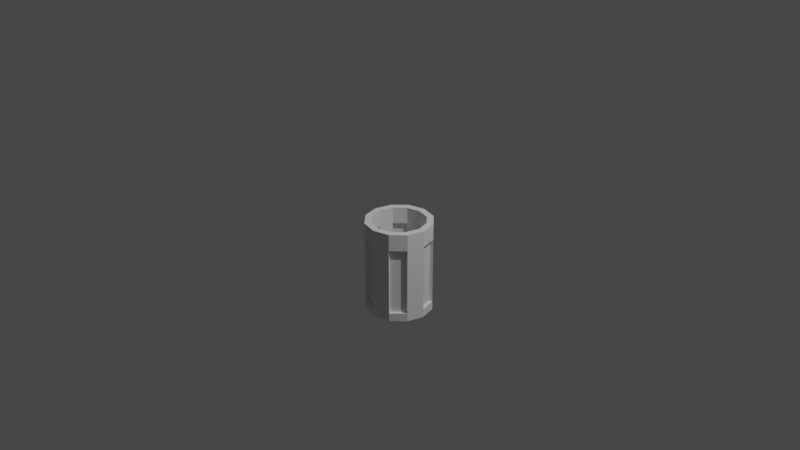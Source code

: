 # Source: multidecor_faceted_glass.blend  (saved by Blender 2.90.7; exported with 4.5.12 LTS)
import bpy
from mathutils import Matrix  # noqa: F401  (used for matrix-valued properties, if any)

bpy.ops.wm.read_factory_settings(use_empty=True)
scene = bpy.context.scene
scene.name = 'Scene'

# ---- collections
col_collection = bpy.data.collections.new('Collection'); scene.collection.children.link(col_collection)

# ---- world
world_world = bpy.data.worlds.new('World'); scene.world = world_world
world_world.use_nodes = True; world_world.node_tree.nodes.clear()
_N = world_world.node_tree.nodes; _L = world_world.node_tree.links
n0 = _N.new('ShaderNodeOutputWorld'); n0.name = 'World Output'; n0.location = (300, 300)
n1 = _N.new('ShaderNodeBackground'); n1.name = 'Background'; n1.location = (10, 300)
n1.inputs[0].default_value = (0.05088, 0.05088, 0.05088, 1.0)
_L.new(n1.outputs[0], n0.inputs[0])
n0.is_active_output = True
world_world.color = (0.05088, 0.05088, 0.05088)
world_world.use_sun_shadow = False
world_world.sun_shadow_jitter_overblur = 0.0

# ---- cameras
cam_camera = bpy.data.cameras.new('Camera')
cam_camera.clip_end = 100.0
cam_camera.ortho_scale = 7.314

# ---- lights
light_light = bpy.data.lights.new('Light', 'POINT')
light_light.transmission_factor = 0.0
light_light.energy = 1000.0
light_light.shadow_soft_size = 0.1
light_light.shadow_maximum_resolution = 0.006
light_light.use_absolute_resolution = True

# ---- meshes
me_cylinder_001 = bpy.data.meshes.new('Cylinder.001')
me_cylinder_001.from_pydata([(-4.719e-09, 0.36, -1.0), (-4.719e-09, 0.36, -0.01), (0.18, 0.3118, -1.0), (0.18, 0.3118, -0.01), (0.3118, 0.18, -1.0), (0.3118, 0.18, -0.01), (0.36, -2.261e-08, -1.0), (0.36, -2.261e-08, -0.01), (0.3118, -0.18, -1.0), (0.3118, -0.18, -0.01), (0.18, -0.3118, -1.0), (0.18, -0.3118, -0.01), (4.964e-08, -0.36, -1.0), (4.964e-08, -0.36, -0.01), (-0.18, -0.3118, -1.0), (-0.18, -0.3118, -0.01), (-0.3118, -0.18, -1.0), (-0.3118, -0.18, -0.01), (-0.36, -1.742e-07, -1.0), (-0.36, -1.742e-07, -0.01), (-0.3118, 0.18, -1.0), (-0.3118, 0.18, -0.01), (-0.18, 0.3118, -1.0), (-0.18, 0.3118, -0.01), (-4.719e-09, 0.36, -0.91), (-4.719e-09, 0.36, -0.19), (0.18, 0.3118, -0.19), (0.18, 0.3118, -0.91), (0.3118, 0.18, -0.19), (0.3118, 0.18, -0.91), (0.36, -2.261e-08, -0.19), (0.36, -2.261e-08, -0.91), (0.3118, -0.18, -0.19), (0.3118, -0.18, -0.91), (0.18, -0.3118, -0.19), (0.18, -0.3118, -0.91), (4.964e-08, -0.36, -0.19), (4.964e-08, -0.36, -0.91), (-0.18, -0.3118, -0.19), (-0.18, -0.3118, -0.91), (-0.3118, -0.18, -0.19), (-0.3118, -0.18, -0.91), (-0.36, -1.742e-07, -0.19), (-0.36, -1.742e-07, -0.91), (-0.3118, 0.18, -0.19), (-0.3118, 0.18, -0.91), (-0.18, 0.3118, -0.19), (-0.18, 0.3118, -0.91), (-3.266e-09, 0.324, -0.91), (-3.266e-09, 0.324, -0.19), (0.162, 0.2806, -0.19), (0.162, 0.2806, -0.91), (0.2806, 0.162, -0.19), (0.2806, 0.162, -0.91), (0.324, -2.677e-08, -0.19), (0.324, -2.677e-08, -0.91), (0.2806, -0.162, -0.19), (0.2806, -0.162, -0.91), (0.162, -0.2806, -0.19), (0.162, -0.2806, -0.91), (4.566e-08, -0.324, -0.19), (4.566e-08, -0.324, -0.91), (-0.162, -0.2806, -0.19), (-0.162, -0.2806, -0.91), (-0.2806, -0.162, -0.19), (-0.2806, -0.162, -0.91), (-0.324, -1.632e-07, -0.19), (-0.324, -1.632e-07, -0.91), (-0.2806, 0.162, -0.19), (-0.2806, 0.162, -0.91), (-0.162, 0.2806, -0.19), (-0.162, 0.2806, -0.91), (-3.411e-09, 0.2916, -0.91), (-3.411e-09, 0.2916, -0.19), (0.1458, 0.2525, -0.19), (0.1458, 0.2525, -0.91), (0.2525, 0.1458, -0.19), (0.2525, 0.1458, -0.91), (0.2916, -3.096e-08, -0.19), (0.2916, -3.096e-08, -0.91), (0.2525, -0.1458, -0.19), (0.2525, -0.1458, -0.91), (0.1458, -0.2525, -0.19), (0.1458, -0.2525, -0.91), (4.062e-08, -0.2916, -0.19), (4.062e-08, -0.2916, -0.91), (-0.1458, -0.2525, -0.19), (-0.1458, -0.2525, -0.91), (-0.2525, -0.1458, -0.19), (-0.2525, -0.1458, -0.91), (-0.2916, -1.538e-07, -0.19), (-0.2916, -1.538e-07, -0.91), (-0.2525, 0.1458, -0.19), (-0.2525, 0.1458, -0.91), (-0.1458, 0.2525, -0.19), (-0.1458, 0.2525, -0.91), (-7.158e-09, 0.2886, -0.01), (0.1443, 0.2499, -0.01), (0.2499, 0.1443, -0.01), (0.2886, -3.086e-08, -0.01), (0.2499, -0.1443, -0.01), (0.1443, -0.2499, -0.01), (3.641e-08, -0.2886, -0.01), (-0.1443, -0.2499, -0.01), (-0.2499, -0.1443, -0.01), (-0.2886, -1.524e-07, -0.01), (-0.2499, 0.1443, -0.01), (-0.1443, 0.2499, -0.01)], [], [(25, 1, 3, 26), (26, 3, 5, 28), (28, 5, 7, 30), (30, 7, 9, 32), (32, 9, 11, 34), (34, 11, 13, 36), (36, 13, 15, 38), (38, 15, 17, 40), (40, 17, 19, 42), (42, 19, 21, 44), (44, 21, 23, 46), (46, 23, 1, 25), (6, 14, 22), (22, 47, 24, 0), (47, 46, 25, 24), (20, 45, 47, 22), (32, 34, 58, 56), (18, 43, 45, 20), (43, 42, 44, 45), (16, 41, 43, 18), (33, 32, 56, 57), (14, 39, 41, 16), (39, 38, 40, 41), (12, 37, 39, 14), (27, 24, 48, 51), (10, 35, 37, 12), (35, 34, 36, 37), (8, 33, 35, 10), (40, 42, 66, 64), (6, 31, 33, 8), (31, 30, 32, 33), (4, 29, 31, 6), (24, 25, 49, 48), (2, 27, 29, 4), (27, 26, 28, 29), (0, 24, 27, 2), (35, 33, 57, 59), (69, 68, 70, 71), (65, 64, 66, 67), (61, 60, 62, 63), (57, 56, 58, 59), (53, 52, 54, 55), (48, 49, 50, 51), (41, 40, 64, 65), (25, 26, 50, 49), (26, 27, 51, 50), (34, 35, 59, 58), (47, 45, 69, 71), (42, 43, 67, 66), (39, 37, 61, 63), (44, 46, 70, 68), (31, 29, 53, 55), (29, 28, 52, 53), (36, 38, 62, 60), (37, 36, 60, 61), (28, 30, 54, 52), (45, 44, 68, 69), (30, 31, 55, 54), (38, 39, 63, 62), (43, 41, 65, 67), (46, 47, 71, 70), (56, 57, 81, 80), (70, 71, 95, 94), (50, 51, 75, 74), (65, 64, 88, 89), (58, 59, 83, 82), (53, 52, 76, 77), (66, 67, 91, 90), (61, 60, 84, 85), (54, 55, 79, 78), (69, 68, 92, 93), (49, 48, 72, 73), (62, 63, 87, 86), (83, 85, 84, 82), (87, 89, 88, 86), (91, 93, 92, 90), (72, 95, 94, 73), (75, 77, 76, 74), (79, 81, 80, 78), (13, 11, 101, 102), (11, 9, 100, 101), (9, 7, 99, 100), (1, 23, 107, 96), (3, 1, 96, 97), (7, 5, 98, 99), (23, 21, 106, 107), (5, 3, 97, 98), (21, 19, 105, 106), (19, 17, 104, 105), (17, 15, 103, 104), (15, 13, 102, 103), (86, 88, 104, 103), (90, 92, 106, 105), (105, 104, 88, 90), (94, 107, 96, 73), (74, 76, 98, 97), (78, 80, 100, 99), (99, 98, 76, 78), (97, 96, 73, 74), (107, 106, 92, 94), (82, 84, 102, 101), (101, 100, 80, 82), (102, 84, 86, 103), (87, 81, 79), (71, 69, 93), (91, 67, 65), (71, 93, 95), (93, 91, 95), (91, 65, 89), (87, 63, 61), (91, 89, 87), (72, 95, 91), (51, 48, 72), (75, 51, 72), (72, 91, 75), (91, 87, 75), (87, 61, 85), (83, 59, 57), (87, 85, 83), (55, 53, 77), (77, 75, 79), (75, 87, 79), (87, 83, 81), (83, 57, 81), (79, 55, 77), (22, 0, 2), (2, 4, 6), (6, 8, 10), (10, 12, 6), (12, 14, 6), (14, 16, 18), (18, 20, 22), (22, 2, 6), (14, 18, 22), (49, 50, 74, 73), (52, 54, 78, 76), (58, 56, 80, 82), (60, 62, 86, 84), (64, 66, 90, 88), (68, 70, 94, 92)])
_uv = me_cylinder_001.uv_layers.new(name='UVMap')
_uv.uv.foreach_set('vector', [0.6705, 0.8029, 0.6043, 0.8029, 0.6043, 0.7344, 0.6705, 0.7344, 0.6025, 0.7344, 0.6025, 0.8005, 0.534, 0.8005, 0.534, 0.7344, 0.6729, 0.6664, 0.6729, 0.7325, 0.6043, 0.7325, 0.6043, 0.6664, 0.6904, 0.1329, 0.6242, 0.1329, 0.6242, 0.06441, 0.6904, 0.06441, 0.1374, 0.8643, 0.07126, 0.8643, 0.07126, 0.7958, 0.1374, 0.7958, 0.7427, 0.8005, 0.7427, 0.7344, 0.8112, 0.7344, 0.8112, 0.8005, 0.0009181, 0.862, 0.0009181, 0.7958, 0.06943, 0.7958, 0.06943, 0.862, 0.534, 0.7325, 0.534, 0.6664, 0.6025, 0.6664, 0.6025, 0.7325, 0.8067, 0.03455, 0.8067, 0.1007, 0.7382, 0.1007, 0.7382, 0.03455, 0.7409, 0.8029, 0.6747, 0.8029, 0.6747, 0.7344, 0.7409, 0.7344, 0.6729, 0.3318, 0.6067, 0.3318, 0.6067, 0.2633, 0.6729, 0.2633, 0.5538, 0.1306, 0.5538, 0.06441, 0.6223, 0.06441, 0.6223, 0.1306, 0.1994, 0.0009181, 0.1994, 0.2302, 0.0009181, 0.1155, 0.6747, 0.2633, 0.7078, 0.2633, 0.7078, 0.3318, 0.6747, 0.3318, 0.2013, 0.3318, 0.2013, 0.0009181, 0.2698, 0.0009181, 0.2698, 0.3318, 0.2362, 0.8575, 0.2693, 0.8575, 0.2693, 0.926, 0.2362, 0.926, 0.08589, 0.9346, 0.08589, 0.8661, 0.09867, 0.8696, 0.09867, 0.9312, 0.2013, 0.8575, 0.2344, 0.8575, 0.2344, 0.926, 0.2013, 0.926, 0.6043, 0.6645, 0.6043, 0.3336, 0.6729, 0.3336, 0.6729, 0.6645, 0.2711, 0.8575, 0.3042, 0.8575, 0.3042, 0.926, 0.2711, 0.926, 0.9867, 0.3336, 0.9867, 0.6645, 0.9734, 0.6645, 0.9734, 0.3336, 0.9096, 0.09004, 0.8766, 0.09004, 0.8766, 0.02153, 0.9096, 0.02153, 0.6025, 0.3336, 0.6025, 0.6645, 0.534, 0.6645, 0.534, 0.3336, 0.342, 0.3288, 0.342, 0.2957, 0.4105, 0.2957, 0.4105, 0.3288, 0.5884, 0.9282, 0.5884, 0.8597, 0.6012, 0.8631, 0.6012, 0.9248, 0.8976, 0.3245, 0.8645, 0.3245, 0.8645, 0.256, 0.8976, 0.256, 0.07127, 0.5629, 0.07126, 0.232, 0.1398, 0.232, 0.1398, 0.5629, 0.2716, 0.3288, 0.2716, 0.2957, 0.3401, 0.2957, 0.3401, 0.3288, 0.7144, 0.862, 0.7144, 0.9306, 0.7016, 0.9271, 0.7016, 0.8655, 0.341, 0.8575, 0.3741, 0.8575, 0.3741, 0.926, 0.341, 0.926, 0.06943, 0.232, 0.06943, 0.5629, 0.0009181, 0.5629, 0.0009182, 0.232, 0.3061, 0.8575, 0.3391, 0.8575, 0.3391, 0.926, 0.3061, 0.926, 0.9264, 0.3336, 0.9264, 0.6645, 0.9131, 0.6645, 0.9131, 0.3336, 0.8295, 0.256, 0.8626, 0.256, 0.8626, 0.3245, 0.8295, 0.3245, 0.2013, 0.3336, 0.5322, 0.3336, 0.5322, 0.4021, 0.2013, 0.4021, 0.5322, 0.8709, 0.4991, 0.8709, 0.4991, 0.8024, 0.5322, 0.8024, 0.6998, 0.862, 0.6998, 0.9306, 0.687, 0.9271, 0.687, 0.8655, 0.9775, 0.2501, 0.6466, 0.2501, 0.6466, 0.1884, 0.9775, 0.1884, 0.2648, 0.9859, 0.2648, 0.655, 0.3264, 0.655, 0.3264, 0.9859, 0.6747, 0.352, 0.6747, 0.02114, 0.7364, 0.02114, 0.7364, 0.352, 0.3899, 0.655, 0.3899, 0.9859, 0.3283, 0.9859, 0.3283, 0.655, 0.2013, 0.9859, 0.2013, 0.655, 0.2629, 0.655, 0.2629, 0.9859, 0.5322, 0.6531, 0.2013, 0.6531, 0.2013, 0.5915, 0.5322, 0.5915, 0.9414, 0.3336, 0.9414, 0.6645, 0.9282, 0.6645, 0.9282, 0.3336, 0.6852, 0.862, 0.6852, 0.9306, 0.6724, 0.9271, 0.6724, 0.8655, 0.156, 0.5647, 0.156, 0.8956, 0.1428, 0.8956, 0.1428, 0.5647, 0.8812, 0.3336, 0.8812, 0.6645, 0.8679, 0.6645, 0.8679, 0.3336, 0.7162, 0.9306, 0.7162, 0.862, 0.729, 0.8655, 0.729, 0.9271, 0.5197, 0.4675, 0.5197, 0.7984, 0.5064, 0.7984, 0.5064, 0.4675, 0.05756, 0.8638, 0.05756, 0.9323, 0.04478, 0.9289, 0.04478, 0.8672, 0.08405, 0.8661, 0.08405, 0.9346, 0.07126, 0.9312, 0.07126, 0.8696, 0.0137, 0.8638, 0.0137, 0.9323, 0.0009181, 0.9289, 0.0009181, 0.8672, 0.9716, 0.3336, 0.9716, 0.6645, 0.9584, 0.6645, 0.9584, 0.3336, 0.01554, 0.9323, 0.01554, 0.8638, 0.02832, 0.8672, 0.02832, 0.9289, 0.6025, 0.2939, 0.2716, 0.2939, 0.2716, 0.2807, 0.6025, 0.2807, 0.03016, 0.9323, 0.03016, 0.8638, 0.04294, 0.8672, 0.04294, 0.9289, 0.9565, 0.3336, 0.9565, 0.6645, 0.9433, 0.6645, 0.9433, 0.3336, 0.8661, 0.3336, 0.8661, 0.6645, 0.8528, 0.6645, 0.8528, 0.3336, 0.9113, 0.3336, 0.9113, 0.6645, 0.8981, 0.6645, 0.8981, 0.3336, 0.9115, 0.09004, 0.9115, 0.02153, 0.9243, 0.02495, 0.9243, 0.08661, 0.8962, 0.3336, 0.8962, 0.6645, 0.883, 0.6645, 0.883, 0.3336, 0.91, 0.6664, 0.91, 0.9972, 0.8981, 0.9972, 0.8981, 0.6664, 0.8373, 0.6664, 0.8373, 0.9972, 0.8254, 0.9972, 0.8254, 0.6664, 0.8798, 0.6664, 0.8798, 0.9972, 0.8679, 0.9972, 0.8679, 0.6664, 0.9131, 0.9972, 0.9131, 0.6664, 0.925, 0.6664, 0.925, 0.9972, 0.9401, 0.6664, 0.9401, 0.9972, 0.9282, 0.9972, 0.9282, 0.6664, 0.9552, 0.6664, 0.9552, 0.9972, 0.9433, 0.9972, 0.9433, 0.6664, 0.9703, 0.6664, 0.9703, 0.9972, 0.9584, 0.9972, 0.9584, 0.6664, 0.9734, 0.9972, 0.9734, 0.6664, 0.9853, 0.6664, 0.9853, 0.9972, 0.8661, 0.6664, 0.8661, 0.9972, 0.8542, 0.9972, 0.8542, 0.6664, 0.8391, 0.9972, 0.8391, 0.6664, 0.851, 0.6664, 0.851, 0.9972, 0.8949, 0.6664, 0.8949, 0.9972, 0.883, 0.9972, 0.883, 0.6664, 0.9872, 0.9972, 0.9872, 0.6664, 0.9991, 0.6664, 0.9991, 0.9972, 0.4473, 0.7984, 0.3918, 0.7984, 0.3918, 0.4675, 0.4473, 0.4675, 0.5046, 0.7984, 0.4491, 0.7984, 0.4491, 0.4675, 0.5046, 0.4675, 0.7955, 0.3336, 0.851, 0.3336, 0.851, 0.6645, 0.7955, 0.6645, 0.1971, 0.5629, 0.1416, 0.5629, 0.1416, 0.232, 0.1971, 0.232, 0.7937, 0.6645, 0.7382, 0.6645, 0.7382, 0.3336, 0.7937, 0.3336, 0.6972, 0.1735, 0.6972, 0.2289, 0.3663, 0.2289, 0.3663, 0.1735, 0.8225, 0.8597, 0.8225, 0.9282, 0.7971, 0.9214, 0.7971, 0.8665, 0.6569, 0.862, 0.6569, 0.9306, 0.6316, 0.9238, 0.6316, 0.8688, 0.7953, 0.8597, 0.7953, 0.9282, 0.7699, 0.9214, 0.7699, 0.8665, 0.7096, 0.3318, 0.7096, 0.2633, 0.735, 0.2701, 0.735, 0.325, 0.5612, 0.9282, 0.5612, 0.8597, 0.5866, 0.8665, 0.5866, 0.9214, 0.4013, 0.8575, 0.4013, 0.926, 0.3759, 0.9192, 0.3759, 0.8643, 0.4053, 0.926, 0.4053, 0.8575, 0.4307, 0.8643, 0.4307, 0.9192, 0.9248, 0.256, 0.9248, 0.3245, 0.8994, 0.3177, 0.8994, 0.2628, 0.7681, 0.8597, 0.7681, 0.9282, 0.7427, 0.9214, 0.7427, 0.8665, 0.534, 0.9282, 0.534, 0.8597, 0.5594, 0.8665, 0.5594, 0.9214, 0.6297, 0.862, 0.6297, 0.9306, 0.6043, 0.9238, 0.6043, 0.8688, 0.4462, 0.926, 0.4462, 0.8575, 0.4715, 0.8643, 0.4715, 0.9192, 0.7427, 0.8579, 0.7427, 0.8024, 0.8089, 0.8027, 0.8089, 0.8576, 0.8747, 0.03455, 0.8747, 0.09004, 0.8085, 0.08975, 0.8085, 0.03483, 0.6002, 0.8027, 0.6002, 0.8576, 0.534, 0.8579, 0.534, 0.8024, 0.6705, 0.05641, 0.6043, 0.05612, 0.6043, 0.001207, 0.6705, 0.0009181, 0.7409, 0.677, 0.7409, 0.7325, 0.6747, 0.7322, 0.6747, 0.6773, 0.2693, 0.8557, 0.2693, 0.8002, 0.3355, 0.8005, 0.3355, 0.8554, 0.2675, 0.8005, 0.2675, 0.8554, 0.2013, 0.8557, 0.2013, 0.8002, 0.7427, 0.7322, 0.7427, 0.6773, 0.8089, 0.677, 0.8089, 0.7325, 0.6724, 0.8599, 0.6724, 0.805, 0.7386, 0.8047, 0.7386, 0.8602, 0.4715, 0.8002, 0.4715, 0.8557, 0.4053, 0.8554, 0.4053, 0.8005, 0.6043, 0.8599, 0.6043, 0.805, 0.6705, 0.8047, 0.6705, 0.8602, 0.3373, 0.8005, 0.4035, 0.8002, 0.4035, 0.8557, 0.3373, 0.8554, 0.8277, 0.2882, 0.7885, 0.1418, 0.8277, 0.1026, 0.9376, 0.02153, 0.9376, 0.08319, 0.9261, 0.08011, 0.1579, 0.8895, 0.1694, 0.8864, 0.1694, 0.9481, 0.156, 0.8974, 0.156, 0.9571, 0.1453, 0.9027, 0.944, 0.2652, 0.9584, 0.2116, 0.9584, 0.3188, 0.9709, 0.1641, 0.9709, 0.2238, 0.9602, 0.2185, 0.5124, 0.8758, 0.5239, 0.8727, 0.5239, 0.9344, 0.9584, 0.2098, 0.944, 0.1562, 0.9584, 0.1026, 0.8573, 0.2542, 0.8295, 0.2061, 0.8573, 0.1026, 0.1387, 0.8661, 0.1387, 0.9278, 0.1272, 0.9247, 0.9394, 0.02677, 0.9501, 0.02153, 0.9501, 0.08122, 0.1579, 0.7112, 0.1971, 0.5647, 0.1971, 0.7504, 0.552, 0.06441, 0.552, 0.1716, 0.3663, 0.06441, 0.9709, 0.1026, 0.9709, 0.1623, 0.9602, 0.157, 0.1138, 0.8692, 0.1254, 0.8661, 0.1254, 0.9278, 0.9422, 0.3188, 0.9278, 0.2652, 0.9422, 0.2116, 0.5106, 0.8727, 0.5106, 0.9344, 0.4991, 0.9313, 0.9278, 0.1562, 0.9422, 0.1026, 0.9422, 0.2098, 0.3645, 0.06441, 0.3645, 0.2788, 0.2716, 0.118, 0.8869, 0.2542, 0.8591, 0.1506, 0.8869, 0.1026, 0.9627, 0.02153, 0.9627, 0.08122, 0.952, 0.07598, 0.6857, 0.006161, 0.6964, 0.0009181, 0.6964, 0.06061, 0.1756, 0.8846, 0.1579, 0.8184, 0.1756, 0.7522, 0.9064, 0.2349, 0.8887, 0.1687, 0.9064, 0.1026, 0.1952, 0.8846, 0.1774, 0.8184, 0.1952, 0.7522, 0.699, 0.1011, 0.7333, 0.04177, 0.7333, 0.2289, 0.7382, 0.151, 0.7866, 0.1026, 0.7866, 0.3318, 0.926, 0.2349, 0.9083, 0.1687, 0.926, 0.1026, 0.4911, 0.9325, 0.4734, 0.8664, 0.4911, 0.8002, 0.06709, 0.794, 0.0009181, 0.6793, 0.06709, 0.5647, 0.1351, 0.794, 0.06893, 0.6793, 0.1351, 0.5647, 0.8222, 0.6709, 0.8222, 0.7325, 0.8107, 0.7294, 0.8107, 0.674, 0.6724, 0.06258, 0.6724, 0.0009181, 0.6839, 0.004001, 0.6839, 0.05949, 0.1952, 0.8864, 0.1952, 0.9481, 0.1837, 0.945, 0.1837, 0.8895, 0.659, 0.9237, 0.659, 0.862, 0.6705, 0.8651, 0.6705, 0.9206, 0.112, 0.8661, 0.112, 0.9278, 0.1005, 0.9247, 0.1005, 0.8692, 0.4328, 0.9192, 0.4328, 0.8575, 0.4443, 0.8606, 0.4443, 0.9161])
me_cylinder_001.use_remesh_fix_poles = True
me_cylinder_001.use_remesh_preserve_attributes = False
me_cylinder_001.use_mirror_vertex_groups = False
me_cylinder_001.update()

# ---- objects
ob_light = bpy.data.objects.new('Light', light_light)
ob_camera = bpy.data.objects.new('Camera', cam_camera)
ob_cylinder = bpy.data.objects.new('Cylinder', me_cylinder_001)

# ---- transforms, parenting, visibility, modifiers, constraints
ob_light.location = (4.076, 1.005, 5.904)
ob_light.rotation_euler = (0.6503, 0.05522, 1.866)
ob_light.lock_rotations_4d = False
ob_light.empty_display_type = 'ARROWS'
ob_light.color = (0.0, 0.0, 0.0, 0.0)
ob_light.lineart.crease_threshold = 0.0
ob_camera.location = (7.359, -6.926, 4.958)
ob_camera.rotation_euler = (1.109, 0.0, 0.8149)
ob_camera.lock_rotations_4d = False
ob_camera.empty_display_type = 'ARROWS'
ob_camera.color = (0.0, 0.0, 0.0, 0.0)
ob_camera.display_type = 'WIRE'
ob_camera.lineart.crease_threshold = 0.0
ob_cylinder.location = (-2.484e-09, -8.476e-10, 0.0)
ob_cylinder.lineart.crease_threshold = 0.0

# ---- collection membership
col_collection.objects.link(ob_light)
col_collection.objects.link(ob_camera)
col_collection.objects.link(ob_cylinder)

# ---- scene / render settings (as saved in the file)
scene.camera = ob_camera
scene.frame_start = 1; scene.frame_end = 250; scene.frame_set(1)
scene.render.engine = 'BLENDER_EEVEE_NEXT'
scene.cycles.use_denoising = False
scene.cycles.samples = 128
scene.cycles.sampling_pattern = 'TABULATED_SOBOL'
scene.cycles.use_adaptive_sampling = False
scene.cycles.use_light_tree = False
scene.view_settings.view_transform = 'Filmic'
bpy.context.view_layer.update()
